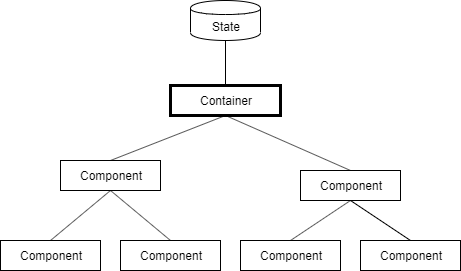

The diagram above was exported from draw.io. Its source (the exported page's mxGraphModel, read from the mxfile embedded in the PNG):
<mxGraphModel dx="1312" dy="798" grid="1" gridSize="10" guides="1" tooltips="1" connect="1" arrows="1" fold="1" page="1" pageScale="1" pageWidth="827" pageHeight="1169" math="0" shadow="0">
  <root>
    <mxCell id="0" />
    <mxCell id="1" parent="0" />
    <mxCell id="2" style="rounded=0;orthogonalLoop=1;jettySize=auto;html=1;exitX=0.5;exitY=1;exitDx=0;exitDy=0;entryX=0.5;entryY=0;entryDx=0;entryDy=0;endArrow=none;endFill=0;" edge="1" source="4" target="7" parent="1">
      <mxGeometry relative="1" as="geometry" />
    </mxCell>
    <mxCell id="3" style="edgeStyle=none;rounded=0;orthogonalLoop=1;jettySize=auto;html=1;exitX=0.5;exitY=1;exitDx=0;exitDy=0;entryX=0.5;entryY=0;entryDx=0;entryDy=0;endArrow=none;endFill=0;" edge="1" source="4" target="10" parent="1">
      <mxGeometry relative="1" as="geometry" />
    </mxCell>
    <mxCell id="4" value="Container" style="rounded=0;whiteSpace=wrap;html=1;strokeWidth=3;" vertex="1" parent="1">
      <mxGeometry x="330" y="155" width="110" height="30" as="geometry" />
    </mxCell>
    <mxCell id="5" style="edgeStyle=none;rounded=0;orthogonalLoop=1;jettySize=auto;html=1;exitX=0.5;exitY=1;exitDx=0;exitDy=0;entryX=0.5;entryY=0;entryDx=0;entryDy=0;endArrow=none;endFill=0;" edge="1" source="7" target="13" parent="1">
      <mxGeometry relative="1" as="geometry" />
    </mxCell>
    <mxCell id="6" style="edgeStyle=none;rounded=0;orthogonalLoop=1;jettySize=auto;html=1;exitX=0.5;exitY=1;exitDx=0;exitDy=0;entryX=0.5;entryY=0;entryDx=0;entryDy=0;endArrow=none;endFill=0;" edge="1" source="7" target="14" parent="1">
      <mxGeometry relative="1" as="geometry" />
    </mxCell>
    <mxCell id="7" value="Component" style="rounded=0;whiteSpace=wrap;html=1;strokeWidth=1;" vertex="1" parent="1">
      <mxGeometry x="220" y="230" width="100" height="30" as="geometry" />
    </mxCell>
    <mxCell id="8" style="edgeStyle=none;rounded=0;orthogonalLoop=1;jettySize=auto;html=1;exitX=0.5;exitY=1;exitDx=0;exitDy=0;entryX=0.5;entryY=0;entryDx=0;entryDy=0;endArrow=none;endFill=0;" edge="1" source="10" target="11" parent="1">
      <mxGeometry relative="1" as="geometry" />
    </mxCell>
    <mxCell id="9" style="edgeStyle=none;rounded=0;orthogonalLoop=1;jettySize=auto;html=1;exitX=0.5;exitY=1;exitDx=0;exitDy=0;entryX=0.5;entryY=0;entryDx=0;entryDy=0;endArrow=none;endFill=0;" edge="1" source="10" target="12" parent="1">
      <mxGeometry relative="1" as="geometry" />
    </mxCell>
    <mxCell id="10" value="Component" style="rounded=0;whiteSpace=wrap;html=1;strokeWidth=1;" vertex="1" parent="1">
      <mxGeometry x="460" y="240" width="100" height="30" as="geometry" />
    </mxCell>
    <mxCell id="11" value="Component" style="rounded=0;whiteSpace=wrap;html=1;strokeWidth=1;" vertex="1" parent="1">
      <mxGeometry x="400" y="310" width="100" height="30" as="geometry" />
    </mxCell>
    <mxCell id="12" value="Component" style="rounded=0;whiteSpace=wrap;html=1;strokeWidth=1;" vertex="1" parent="1">
      <mxGeometry x="520" y="310" width="100" height="30" as="geometry" />
    </mxCell>
    <mxCell id="13" value="Component" style="rounded=0;whiteSpace=wrap;html=1;strokeWidth=1;" vertex="1" parent="1">
      <mxGeometry x="160" y="310" width="100" height="30" as="geometry" />
    </mxCell>
    <mxCell id="14" value="Component" style="rounded=0;whiteSpace=wrap;html=1;strokeWidth=1;" vertex="1" parent="1">
      <mxGeometry x="280" y="310" width="100" height="30" as="geometry" />
    </mxCell>
    <mxCell id="15" value="State" style="shape=cylinder;whiteSpace=wrap;html=1;boundedLbl=1;backgroundOutline=1;strokeWidth=1;" vertex="1" parent="1">
      <mxGeometry x="350" y="70" width="70" height="40" as="geometry" />
    </mxCell>
    <mxCell id="16" value="" style="endArrow=none;html=1;entryX=0.5;entryY=0;entryDx=0;entryDy=0;exitX=0.5;exitY=1;exitDx=0;exitDy=0;" edge="1" source="15" target="4" parent="1">
      <mxGeometry width="50" height="50" relative="1" as="geometry">
        <mxPoint x="255" y="175" as="sourcePoint" />
        <mxPoint x="305" y="125" as="targetPoint" />
      </mxGeometry>
    </mxCell>
  </root>
</mxGraphModel>